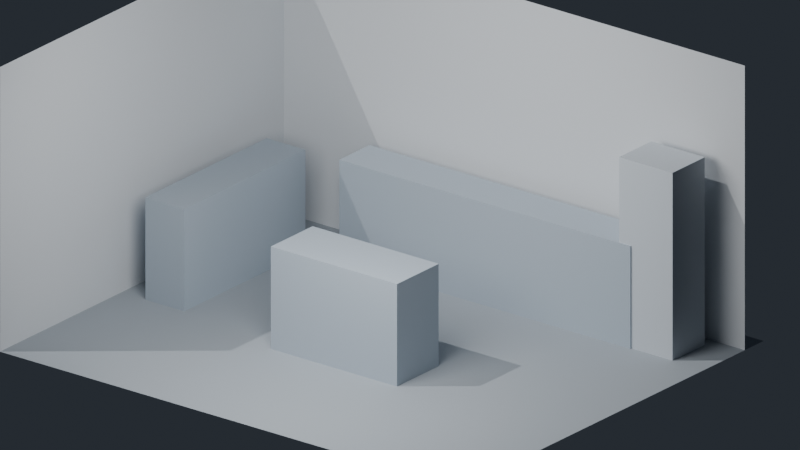 # Source: result.blend  (saved by Blender 5.2.45; exported with 4.5.12 LTS)
import bpy
from mathutils import Matrix  # noqa: F401  (used for matrix-valued properties, if any)

bpy.ops.wm.read_factory_settings(use_empty=True)
scene = bpy.context.scene
scene.name = 'Greybox_Kitchen_Interior'

# ---- collections
col_greybox_kitchen_interior = bpy.data.collections.new('Greybox_Kitchen_Interior'); scene.collection.children.link(col_greybox_kitchen_interior)

# ---- materials (node trees are filled in below, after node groups)
mat_kitchen_floor_grey_002 = bpy.data.materials.new('Kitchen_Floor_Grey.002')
mat_kitchen_wall_grey_002 = bpy.data.materials.new('Kitchen_Wall_Grey.002')
mat_kitchen_counter_grey_002 = bpy.data.materials.new('Kitchen_Counter_Grey.002')
mat_kitchen_appliance_grey_002 = bpy.data.materials.new('Kitchen_Appliance_Grey.002')

# ---- material node trees
mat_kitchen_floor_grey_002.use_nodes = True; mat_kitchen_floor_grey_002.node_tree.nodes.clear()
_N = mat_kitchen_floor_grey_002.node_tree.nodes; _L = mat_kitchen_floor_grey_002.node_tree.links
n0 = _N.new('ShaderNodeBsdfPrincipled'); n0.name = 'Principled BSDF'; n0.location = (-200, 100)
n0.inputs[0].default_value = (0.39, 0.43, 0.47, 1.0)
n0.inputs[2].default_value = 0.84
n0.inputs[10].default_value = 0.005
n1 = _N.new('ShaderNodeOutputMaterial'); n1.name = 'Material Output'; n1.location = (200, 100)
_L.new(n0.outputs[0], n1.inputs[0])
n1.is_active_output = True
mat_kitchen_wall_grey_002.use_nodes = True; mat_kitchen_wall_grey_002.node_tree.nodes.clear()
_N = mat_kitchen_wall_grey_002.node_tree.nodes; _L = mat_kitchen_wall_grey_002.node_tree.links
n0 = _N.new('ShaderNodeBsdfPrincipled'); n0.name = 'Principled BSDF'; n0.location = (-200, 100)
n0.inputs[0].default_value = (0.78, 0.81, 0.84, 1.0)
n0.inputs[2].default_value = 0.84
n0.inputs[10].default_value = 0.005
n1 = _N.new('ShaderNodeOutputMaterial'); n1.name = 'Material Output'; n1.location = (200, 100)
_L.new(n0.outputs[0], n1.inputs[0])
n1.is_active_output = True
mat_kitchen_counter_grey_002.use_nodes = True; mat_kitchen_counter_grey_002.node_tree.nodes.clear()
_N = mat_kitchen_counter_grey_002.node_tree.nodes; _L = mat_kitchen_counter_grey_002.node_tree.links
n0 = _N.new('ShaderNodeBsdfPrincipled'); n0.name = 'Principled BSDF'; n0.location = (-200, 100)
n0.inputs[0].default_value = (0.46, 0.53, 0.6, 1.0)
n0.inputs[2].default_value = 0.84
n0.inputs[10].default_value = 0.005
n1 = _N.new('ShaderNodeOutputMaterial'); n1.name = 'Material Output'; n1.location = (200, 100)
_L.new(n0.outputs[0], n1.inputs[0])
n1.is_active_output = True
mat_kitchen_appliance_grey_002.use_nodes = True; mat_kitchen_appliance_grey_002.node_tree.nodes.clear()
_N = mat_kitchen_appliance_grey_002.node_tree.nodes; _L = mat_kitchen_appliance_grey_002.node_tree.links
n0 = _N.new('ShaderNodeBsdfPrincipled'); n0.name = 'Principled BSDF'; n0.location = (-200, 100)
n0.inputs[0].default_value = (0.63, 0.68, 0.73, 1.0)
n0.inputs[2].default_value = 0.84
n0.inputs[10].default_value = 0.005
n1 = _N.new('ShaderNodeOutputMaterial'); n1.name = 'Material Output'; n1.location = (200, 100)
_L.new(n0.outputs[0], n1.inputs[0])
n1.is_active_output = True

# ---- world
world_kitchen_greybox_world = bpy.data.worlds.new('Kitchen_Greybox_World'); scene.world = world_kitchen_greybox_world
world_kitchen_greybox_world.use_nodes = True; world_kitchen_greybox_world.node_tree.nodes.clear()
_N = world_kitchen_greybox_world.node_tree.nodes; _L = world_kitchen_greybox_world.node_tree.links
n0 = _N.new('ShaderNodeBackground'); n0.name = 'Background'; n0.location = (-200, 100)
n0.inputs[0].default_value = (0.045, 0.055, 0.07, 1.0)
n0.inputs[1].default_value = 0.55
n1 = _N.new('ShaderNodeOutputWorld'); n1.name = 'World Output'; n1.location = (200, 100)
_L.new(n0.outputs[0], n1.inputs[0])
n1.is_active_output = True

# ---- cameras
cam_kitchen_greybox_camera = bpy.data.cameras.new('Kitchen_Greybox_Camera')
cam_kitchen_greybox_camera.type = 'ORTHO'
cam_kitchen_greybox_camera.ortho_scale = 13.0

# ---- lights
light_kitchen_greybox_key = bpy.data.lights.new('Kitchen_Greybox_Key', 'SUN')
light_kitchen_greybox_key.energy = 1.2
light_kitchen_greybox_fill = bpy.data.lights.new('Kitchen_Greybox_Fill', 'AREA')
light_kitchen_greybox_fill.energy = 450.0
light_kitchen_greybox_fill.shape = 'DISK'
light_kitchen_greybox_fill.size = 5.0

# ---- meshes
me_kitchen_floor_plane_mesh_002 = bpy.data.meshes.new('Kitchen_Floor_Plane_Mesh.002')
me_kitchen_floor_plane_mesh_002.from_pydata([(-5.0, -4.0, 0.0), (5.0, -4.0, 0.0), (5.0, 4.0, 0.0), (-5.0, 4.0, 0.0)], [], [(0, 1, 2, 3)])
me_kitchen_floor_plane_mesh_002.materials.append(mat_kitchen_floor_grey_002)
me_kitchen_floor_plane_mesh_002.update()
me_kitchen_back_wall_plane_mesh_002 = bpy.data.meshes.new('Kitchen_Back_Wall_Plane_Mesh.002')
me_kitchen_back_wall_plane_mesh_002.from_pydata([(-5.0, 3.5, 0.0), (5.0, 3.5, 0.0), (5.0, 3.5, 5.0), (-5.0, 3.5, 5.0)], [], [(0, 1, 2, 3)])
me_kitchen_back_wall_plane_mesh_002.materials.append(mat_kitchen_wall_grey_002)
me_kitchen_back_wall_plane_mesh_002.update()
me_kitchen_left_wall_plane_mesh_002 = bpy.data.meshes.new('Kitchen_Left_Wall_Plane_Mesh.002')
me_kitchen_left_wall_plane_mesh_002.from_pydata([(-4.5, -4.0, 0.0), (-4.5, 3.5, 0.0), (-4.5, 3.5, 5.0), (-4.5, -4.0, 5.0)], [], [(0, 1, 2, 3)])
me_kitchen_left_wall_plane_mesh_002.materials.append(mat_kitchen_wall_grey_002)
me_kitchen_left_wall_plane_mesh_002.update()
me_kitchen_back_counter_block_mesh_002 = bpy.data.meshes.new('Kitchen_Back_Counter_Block_Mesh.002')
me_kitchen_back_counter_block_mesh_002.from_pydata([(-2.5, 2.4, 0.0), (3.5, 2.4, 0.0), (-2.5, 3.2, 0.0), (3.5, 3.2, 0.0), (-2.5, 2.4, 1.8), (3.5, 2.4, 1.8), (-2.5, 3.2, 1.8), (3.5, 3.2, 1.8)], [], [(0, 1, 3, 2), (4, 6, 7, 5), (0, 4, 5, 1), (2, 3, 7, 6), (0, 2, 6, 4), (1, 5, 7, 3)])
me_kitchen_back_counter_block_mesh_002.materials.append(mat_kitchen_counter_grey_002)
me_kitchen_back_counter_block_mesh_002.update()
me_kitchen_side_counter_block_mesh_002 = bpy.data.meshes.new('Kitchen_Side_Counter_Block_Mesh.002')
me_kitchen_side_counter_block_mesh_002.from_pydata([(-4.0, -0.8, 0.0), (-3.2, -0.8, 0.0), (-4.0, 2.4, 0.0), (-3.2, 2.4, 0.0), (-4.0, -0.8, 1.8), (-3.2, -0.8, 1.8), (-4.0, 2.4, 1.8), (-3.2, 2.4, 1.8)], [], [(0, 1, 3, 2), (4, 6, 7, 5), (0, 4, 5, 1), (2, 3, 7, 6), (0, 2, 6, 4), (1, 5, 7, 3)])
me_kitchen_side_counter_block_mesh_002.materials.append(mat_kitchen_counter_grey_002)
me_kitchen_side_counter_block_mesh_002.update()
me_kitchen_refrigerator_block_mesh_002 = bpy.data.meshes.new('Kitchen_Refrigerator_Block_Mesh.002')
me_kitchen_refrigerator_block_mesh_002.from_pydata([(3.25, 2.425, 0.0), (4.35, 2.425, 0.0), (3.25, 3.275, 0.0), (4.35, 3.275, 0.0), (3.25, 2.425, 3.3), (4.35, 2.425, 3.3), (3.25, 3.275, 3.3), (4.35, 3.275, 3.3)], [], [(0, 1, 3, 2), (4, 6, 7, 5), (0, 4, 5, 1), (2, 3, 7, 6), (0, 2, 6, 4), (1, 5, 7, 3)])
me_kitchen_refrigerator_block_mesh_002.materials.append(mat_kitchen_appliance_grey_002)
me_kitchen_refrigerator_block_mesh_002.update()
me_kitchen_island_block_mesh_002 = bpy.data.meshes.new('Kitchen_Island_Block_Mesh.002')
me_kitchen_island_block_mesh_002.from_pydata([(-1.1, -1.2, 0.0), (1.5, -1.2, 0.0), (-1.1, -0.1, 0.0), (1.5, -0.1, 0.0), (-1.1, -1.2, 1.8), (1.5, -1.2, 1.8), (-1.1, -0.1, 1.8), (1.5, -0.1, 1.8)], [], [(0, 1, 3, 2), (4, 6, 7, 5), (0, 4, 5, 1), (2, 3, 7, 6), (0, 2, 6, 4), (1, 5, 7, 3)])
me_kitchen_island_block_mesh_002.materials.append(mat_kitchen_counter_grey_002)
me_kitchen_island_block_mesh_002.update()

# ---- objects
ob_kitchen_floor_plane = bpy.data.objects.new('Kitchen_Floor_Plane', me_kitchen_floor_plane_mesh_002)
ob_kitchen_back_wall_plane = bpy.data.objects.new('Kitchen_Back_Wall_Plane', me_kitchen_back_wall_plane_mesh_002)
ob_kitchen_left_wall_plane = bpy.data.objects.new('Kitchen_Left_Wall_Plane', me_kitchen_left_wall_plane_mesh_002)
ob_kitchen_back_counter_block = bpy.data.objects.new('Kitchen_Back_Counter_Block', me_kitchen_back_counter_block_mesh_002)
ob_kitchen_side_counter_block = bpy.data.objects.new('Kitchen_Side_Counter_Block', me_kitchen_side_counter_block_mesh_002)
ob_kitchen_refrigerator_block = bpy.data.objects.new('Kitchen_Refrigerator_Block', me_kitchen_refrigerator_block_mesh_002)
ob_kitchen_island_block = bpy.data.objects.new('Kitchen_Island_Block', me_kitchen_island_block_mesh_002)
ob_kitchen_greybox_camera = bpy.data.objects.new('Kitchen_Greybox_Camera', cam_kitchen_greybox_camera)
ob_kitchen_greybox_key = bpy.data.objects.new('Kitchen_Greybox_Key', light_kitchen_greybox_key)
ob_kitchen_greybox_fill = bpy.data.objects.new('Kitchen_Greybox_Fill', light_kitchen_greybox_fill)

# ---- transforms, parenting, visibility, modifiers, constraints
ob_kitchen_floor_plane.location = (0.0, 0.0, 0.0)
ob_kitchen_back_wall_plane.location = (0.0, 0.0, 0.0)
ob_kitchen_left_wall_plane.location = (0.0, 0.0, 0.0)
ob_kitchen_back_counter_block.location = (0.0, 0.0, 0.0)
ob_kitchen_side_counter_block.location = (0.0, 0.0, 0.0)
ob_kitchen_refrigerator_block.location = (0.0, 0.0, 0.0)
ob_kitchen_island_block.location = (0.0, 0.0, 0.0)
ob_kitchen_greybox_camera.location = (10.0, -12.0, 8.5)
ob_kitchen_greybox_camera.rotation_euler = (1.18, 3.772e-08, 0.6632)
ob_kitchen_greybox_key.location = (0.0, 0.0, 0.0)
ob_kitchen_greybox_key.rotation_euler = (0.6, -0.25, -0.55)
ob_kitchen_greybox_fill.location = (1.5, -4.5, 6.0)
ob_kitchen_greybox_fill.rotation_euler = (0.9026, -6.332e-08, 0.2663)

# ---- collection membership
col_greybox_kitchen_interior.objects.link(ob_kitchen_floor_plane)
col_greybox_kitchen_interior.objects.link(ob_kitchen_back_wall_plane)
col_greybox_kitchen_interior.objects.link(ob_kitchen_left_wall_plane)
col_greybox_kitchen_interior.objects.link(ob_kitchen_back_counter_block)
col_greybox_kitchen_interior.objects.link(ob_kitchen_side_counter_block)
col_greybox_kitchen_interior.objects.link(ob_kitchen_refrigerator_block)
col_greybox_kitchen_interior.objects.link(ob_kitchen_island_block)
col_greybox_kitchen_interior.objects.link(ob_kitchen_greybox_camera)
col_greybox_kitchen_interior.objects.link(ob_kitchen_greybox_key)
col_greybox_kitchen_interior.objects.link(ob_kitchen_greybox_fill)

# ---- scene / render settings (as saved in the file)
scene.camera = ob_kitchen_greybox_camera
scene.frame_start = 1; scene.frame_end = 250; scene.frame_set(1)
scene.render.engine = 'BLENDER_EEVEE_NEXT'
scene.render.image_settings.exr_codec = 'NONE'
scene.render.resolution_x = 960
scene.render.resolution_y = 540
scene.render.use_bake_clear = False
scene.render.bake_margin = 0
scene.render.bake_bias = 0.0
scene.render.bake_samples = 0
scene.render.simplify_subdivision_render = 0
scene.render.simplify_child_particles_render = 0.0
scene.render.compositor_device = 'GPU'
scene.eevee.use_volume_custom_range = False
scene.eevee.gtao_distance = 0.0
scene.eevee.use_fast_gi = False
scene.eevee.fast_gi_thickness_near = 0.1
scene.eevee.fast_gi_thickness_far = 0.0
scene.eevee.ray_tracing_options.screen_trace_thickness = 0.1
bpy.context.view_layer.update()
